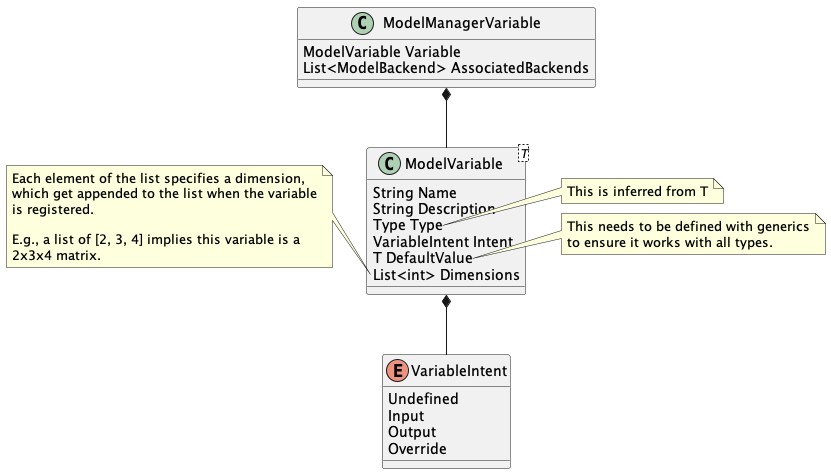

The diagram above was rendered by PlantUML. Its source (embedded in the PNG):
@startuml
'https://plantuml.com/class-diagram

' Class definitions
class ModelManagerVariable {
ModelVariable Variable
List<ModelBackend> AssociatedBackends
}

class ModelVariable<T> {
String Name
String Description
Type Type
VariableIntent Intent
T DefaultValue
List<int> Dimensions
}

' Notes
note right of ModelVariable::Type
  This is inferred from T
end note

note right of ModelVariable::DefaultValue
  This needs to be defined with generics
  to ensure it works with all types.
end note

note left of ModelVariable::Dimensions
  Each element of the list specifies a dimension,
  which get appended to the list when the variable
  is registered.
  
  E.g., a list of [2, 3, 4] implies this variable is a
  2x3x4 matrix.
end note

' Enum definitions
enum VariableIntent {
Undefined
Input
Output
Override
}

' Relationships
ModelManagerVariable *-- ModelVariable
ModelVariable *-- VariableIntent

@enduml